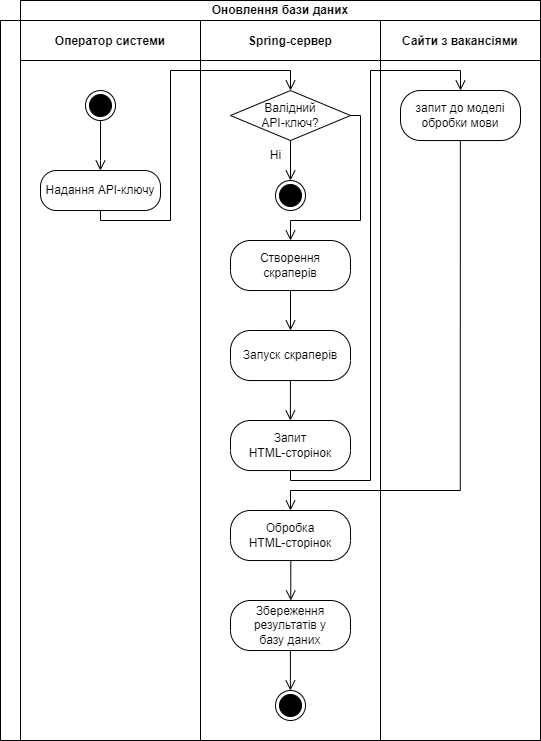

The diagram above was exported from draw.io. Its source (the exported page's mxGraphModel, read from the mxfile embedded in the PNG):
<mxGraphModel dx="1434" dy="691" grid="1" gridSize="10" guides="1" tooltips="1" connect="1" arrows="1" fold="1" page="1" pageScale="1" pageWidth="827" pageHeight="1169" math="0" shadow="0">
  <root>
    <mxCell id="0" />
    <mxCell id="1" parent="0" />
    <mxCell id="d3eTYn84NIuxf0me55dV-1" value="" style="swimlane;childLayout=stackLayout;resizeParent=1;resizeParentMax=0;startSize=20;horizontal=0;horizontalStack=1;" vertex="1" parent="1">
      <mxGeometry x="60" y="130" width="540" height="720" as="geometry">
        <mxRectangle x="220" y="150" width="40" height="60" as="alternateBounds" />
      </mxGeometry>
    </mxCell>
    <mxCell id="d3eTYn84NIuxf0me55dV-2" value="Оператор системи" style="swimlane;startSize=40;" vertex="1" parent="d3eTYn84NIuxf0me55dV-1">
      <mxGeometry x="20" width="180" height="720" as="geometry" />
    </mxCell>
    <mxCell id="d3eTYn84NIuxf0me55dV-3" value="" style="ellipse;html=1;shape=endState;fillColor=#000000;strokeColor=#000000;" vertex="1" parent="d3eTYn84NIuxf0me55dV-2">
      <mxGeometry x="65" y="70.03" width="30" height="30" as="geometry" />
    </mxCell>
    <mxCell id="d3eTYn84NIuxf0me55dV-4" value="Надання API-ключу" style="rounded=1;whiteSpace=wrap;html=1;arcSize=40;fontColor=#000000;fillColor=#FFFFFF;strokeColor=#000000;" vertex="1" parent="d3eTYn84NIuxf0me55dV-2">
      <mxGeometry x="20" y="150.03" width="120" height="40" as="geometry" />
    </mxCell>
    <mxCell id="d3eTYn84NIuxf0me55dV-5" value="" style="edgeStyle=orthogonalEdgeStyle;html=1;verticalAlign=bottom;endArrow=open;endSize=8;strokeColor=#000000;rounded=0;entryX=0.5;entryY=0;entryDx=0;entryDy=0;exitX=0.5;exitY=1;exitDx=0;exitDy=0;" edge="1" parent="d3eTYn84NIuxf0me55dV-2" source="d3eTYn84NIuxf0me55dV-3">
      <mxGeometry relative="1" as="geometry">
        <mxPoint x="79.85999999999993" y="150.03" as="targetPoint" />
        <mxPoint x="79.85999999999993" y="110.03" as="sourcePoint" />
        <Array as="points">
          <mxPoint x="80" y="140.03" />
        </Array>
      </mxGeometry>
    </mxCell>
    <mxCell id="d3eTYn84NIuxf0me55dV-13" value="" style="edgeStyle=orthogonalEdgeStyle;html=1;verticalAlign=bottom;endArrow=open;endSize=8;strokeColor=#000000;rounded=0;" edge="1" parent="d3eTYn84NIuxf0me55dV-1" source="d3eTYn84NIuxf0me55dV-4">
      <mxGeometry relative="1" as="geometry">
        <mxPoint x="290" y="70" as="targetPoint" />
        <Array as="points">
          <mxPoint x="100" y="200" />
          <mxPoint x="170" y="200" />
          <mxPoint x="170" y="50" />
          <mxPoint x="290" y="50" />
        </Array>
      </mxGeometry>
    </mxCell>
    <mxCell id="d3eTYn84NIuxf0me55dV-6" value="Spring-сервер" style="swimlane;startSize=40;" vertex="1" parent="d3eTYn84NIuxf0me55dV-1">
      <mxGeometry x="200" width="180" height="720" as="geometry" />
    </mxCell>
    <mxCell id="d3eTYn84NIuxf0me55dV-30" value="Валідний &lt;br&gt;API-ключ?" style="rhombus;whiteSpace=wrap;html=1;" vertex="1" parent="d3eTYn84NIuxf0me55dV-6">
      <mxGeometry x="30" y="70.03" width="120" height="50" as="geometry" />
    </mxCell>
    <mxCell id="d3eTYn84NIuxf0me55dV-32" value="" style="edgeStyle=orthogonalEdgeStyle;html=1;verticalAlign=bottom;endArrow=open;endSize=8;strokeColor=#000000;rounded=0;exitX=0.5;exitY=1;exitDx=0;exitDy=0;" edge="1" parent="d3eTYn84NIuxf0me55dV-6">
      <mxGeometry relative="1" as="geometry">
        <mxPoint x="90" y="160" as="targetPoint" />
        <mxPoint x="90.02999999999997" y="120.03" as="sourcePoint" />
        <Array as="points">
          <mxPoint x="90.02999999999997" y="160.05999999999995" />
        </Array>
      </mxGeometry>
    </mxCell>
    <mxCell id="d3eTYn84NIuxf0me55dV-33" value="" style="ellipse;html=1;shape=endState;fillColor=#000000;strokeColor=#000000;" vertex="1" parent="d3eTYn84NIuxf0me55dV-6">
      <mxGeometry x="75" y="160" width="30" height="30" as="geometry" />
    </mxCell>
    <mxCell id="d3eTYn84NIuxf0me55dV-34" value="Ні" style="text;html=1;align=center;verticalAlign=middle;resizable=0;points=[];autosize=1;strokeColor=none;fillColor=none;" vertex="1" parent="d3eTYn84NIuxf0me55dV-6">
      <mxGeometry x="60" y="120.03" width="30" height="30" as="geometry" />
    </mxCell>
    <mxCell id="d3eTYn84NIuxf0me55dV-36" value="Створення &lt;br&gt;скраперів" style="rounded=1;whiteSpace=wrap;html=1;arcSize=40;fontColor=#000000;fillColor=#FFFFFF;strokeColor=#000000;" vertex="1" parent="d3eTYn84NIuxf0me55dV-6">
      <mxGeometry x="30" y="220" width="120" height="50.03" as="geometry" />
    </mxCell>
    <mxCell id="d3eTYn84NIuxf0me55dV-39" value="" style="edgeStyle=orthogonalEdgeStyle;html=1;verticalAlign=bottom;endArrow=open;endSize=8;strokeColor=#000000;rounded=0;exitX=1;exitY=0.5;exitDx=0;exitDy=0;entryX=0.5;entryY=0;entryDx=0;entryDy=0;" edge="1" parent="d3eTYn84NIuxf0me55dV-6" source="d3eTYn84NIuxf0me55dV-30" target="d3eTYn84NIuxf0me55dV-36">
      <mxGeometry relative="1" as="geometry">
        <mxPoint x="100" y="170" as="targetPoint" />
        <mxPoint x="100.02999999999997" y="130.02999999999997" as="sourcePoint" />
        <Array as="points">
          <mxPoint x="160" y="95" />
          <mxPoint x="160" y="200" />
          <mxPoint x="90" y="200" />
        </Array>
      </mxGeometry>
    </mxCell>
    <mxCell id="d3eTYn84NIuxf0me55dV-41" value="Запуск скраперів" style="rounded=1;whiteSpace=wrap;html=1;arcSize=40;fontColor=#000000;fillColor=#FFFFFF;strokeColor=#000000;" vertex="1" parent="d3eTYn84NIuxf0me55dV-6">
      <mxGeometry x="30" y="310" width="120" height="50.03" as="geometry" />
    </mxCell>
    <mxCell id="d3eTYn84NIuxf0me55dV-42" value="Запит &lt;br&gt;HTML-сторінок" style="rounded=1;whiteSpace=wrap;html=1;arcSize=40;fontColor=#000000;fillColor=#FFFFFF;strokeColor=#000000;" vertex="1" parent="d3eTYn84NIuxf0me55dV-6">
      <mxGeometry x="30" y="400" width="120" height="50.03" as="geometry" />
    </mxCell>
    <mxCell id="d3eTYn84NIuxf0me55dV-43" value="Обробка &lt;br&gt;HTML-сторінок" style="rounded=1;whiteSpace=wrap;html=1;arcSize=40;fontColor=#000000;fillColor=#FFFFFF;strokeColor=#000000;" vertex="1" parent="d3eTYn84NIuxf0me55dV-6">
      <mxGeometry x="30" y="490" width="120" height="50.03" as="geometry" />
    </mxCell>
    <mxCell id="d3eTYn84NIuxf0me55dV-44" value="Збереження результатів у &lt;br&gt;базу даних" style="rounded=1;whiteSpace=wrap;html=1;arcSize=40;fontColor=#000000;fillColor=#FFFFFF;strokeColor=#000000;" vertex="1" parent="d3eTYn84NIuxf0me55dV-6">
      <mxGeometry x="30" y="580" width="120" height="50.03" as="geometry" />
    </mxCell>
    <mxCell id="d3eTYn84NIuxf0me55dV-11" value="" style="edgeStyle=orthogonalEdgeStyle;html=1;verticalAlign=bottom;endArrow=open;endSize=8;strokeColor=#000000;rounded=0;entryX=0.5;entryY=0;entryDx=0;entryDy=0;exitX=0.5;exitY=1;exitDx=0;exitDy=0;" edge="1" parent="d3eTYn84NIuxf0me55dV-6">
      <mxGeometry relative="1" as="geometry">
        <mxPoint x="89.88999999999993" y="670" as="targetPoint" />
        <mxPoint x="89.88999999999993" y="630" as="sourcePoint" />
        <Array as="points">
          <mxPoint x="89.88999999999993" y="660" />
          <mxPoint x="89.88999999999993" y="660" />
        </Array>
      </mxGeometry>
    </mxCell>
    <mxCell id="d3eTYn84NIuxf0me55dV-12" value="" style="ellipse;html=1;shape=endState;fillColor=#000000;strokeColor=#000000;" vertex="1" parent="d3eTYn84NIuxf0me55dV-6">
      <mxGeometry x="75" y="670" width="30" height="30" as="geometry" />
    </mxCell>
    <mxCell id="d3eTYn84NIuxf0me55dV-45" value="" style="edgeStyle=orthogonalEdgeStyle;html=1;verticalAlign=bottom;endArrow=open;endSize=8;strokeColor=#000000;rounded=0;exitX=0.5;exitY=1;exitDx=0;exitDy=0;" edge="1" parent="d3eTYn84NIuxf0me55dV-6">
      <mxGeometry relative="1" as="geometry">
        <mxPoint x="90" y="310" as="targetPoint" />
        <mxPoint x="89.74000000000001" y="270.03" as="sourcePoint" />
        <Array as="points">
          <mxPoint x="89.74000000000001" y="310.05999999999995" />
        </Array>
      </mxGeometry>
    </mxCell>
    <mxCell id="d3eTYn84NIuxf0me55dV-46" value="" style="edgeStyle=orthogonalEdgeStyle;html=1;verticalAlign=bottom;endArrow=open;endSize=8;strokeColor=#000000;rounded=0;exitX=0.5;exitY=1;exitDx=0;exitDy=0;" edge="1" parent="d3eTYn84NIuxf0me55dV-6">
      <mxGeometry relative="1" as="geometry">
        <mxPoint x="89.88" y="400" as="targetPoint" />
        <mxPoint x="89.62" y="360.03" as="sourcePoint" />
        <Array as="points">
          <mxPoint x="89.62" y="400.05999999999995" />
        </Array>
      </mxGeometry>
    </mxCell>
    <mxCell id="d3eTYn84NIuxf0me55dV-48" value="" style="edgeStyle=orthogonalEdgeStyle;html=1;verticalAlign=bottom;endArrow=open;endSize=8;strokeColor=#000000;rounded=0;exitX=0.5;exitY=1;exitDx=0;exitDy=0;" edge="1" parent="d3eTYn84NIuxf0me55dV-6">
      <mxGeometry relative="1" as="geometry">
        <mxPoint x="90.27999999999997" y="580" as="targetPoint" />
        <mxPoint x="90.01999999999998" y="540.03" as="sourcePoint" />
        <Array as="points">
          <mxPoint x="90.01999999999998" y="580.06" />
        </Array>
      </mxGeometry>
    </mxCell>
    <mxCell id="d3eTYn84NIuxf0me55dV-15" value="Сайти з вакансіями" style="swimlane;startSize=40;" vertex="1" parent="d3eTYn84NIuxf0me55dV-1">
      <mxGeometry x="380" width="160" height="720" as="geometry" />
    </mxCell>
    <mxCell id="d3eTYn84NIuxf0me55dV-16" value="запит до моделі обробки мови" style="rounded=1;whiteSpace=wrap;html=1;arcSize=40;fontColor=#000000;fillColor=#FFFFFF;strokeColor=#000000;" vertex="1" parent="d3eTYn84NIuxf0me55dV-15">
      <mxGeometry x="20" y="70" width="120" height="50.03" as="geometry" />
    </mxCell>
    <mxCell id="d3eTYn84NIuxf0me55dV-50" value="" style="edgeStyle=orthogonalEdgeStyle;html=1;verticalAlign=bottom;endArrow=open;endSize=8;strokeColor=#000000;rounded=0;exitX=0.5;exitY=1;exitDx=0;exitDy=0;entryX=0.5;entryY=0;entryDx=0;entryDy=0;" edge="1" parent="d3eTYn84NIuxf0me55dV-15" target="d3eTYn84NIuxf0me55dV-43">
      <mxGeometry relative="1" as="geometry">
        <mxPoint x="80.07999999999993" y="160" as="targetPoint" />
        <mxPoint x="79.81999999999994" y="120.02999999999997" as="sourcePoint" />
        <Array as="points">
          <mxPoint x="80" y="470" />
          <mxPoint x="-90" y="470" />
        </Array>
      </mxGeometry>
    </mxCell>
    <mxCell id="d3eTYn84NIuxf0me55dV-49" value="" style="edgeStyle=orthogonalEdgeStyle;html=1;verticalAlign=bottom;endArrow=open;endSize=8;strokeColor=#000000;rounded=0;entryX=0.5;entryY=0;entryDx=0;entryDy=0;exitX=0.5;exitY=1;exitDx=0;exitDy=0;" edge="1" parent="d3eTYn84NIuxf0me55dV-1" source="d3eTYn84NIuxf0me55dV-42" target="d3eTYn84NIuxf0me55dV-16">
      <mxGeometry relative="1" as="geometry">
        <mxPoint x="279.9999999999999" y="500.05999999999995" as="targetPoint" />
        <mxPoint x="280.14" y="450.03" as="sourcePoint" />
        <Array as="points">
          <mxPoint x="290" y="460" />
          <mxPoint x="370" y="460" />
          <mxPoint x="370" y="50" />
          <mxPoint x="460" y="50" />
        </Array>
      </mxGeometry>
    </mxCell>
    <mxCell id="d3eTYn84NIuxf0me55dV-23" value="Оновлення бази даних" style="rounded=0;whiteSpace=wrap;html=1;fontStyle=1" vertex="1" parent="1">
      <mxGeometry x="80" y="110" width="520" height="20" as="geometry" />
    </mxCell>
  </root>
</mxGraphModel>